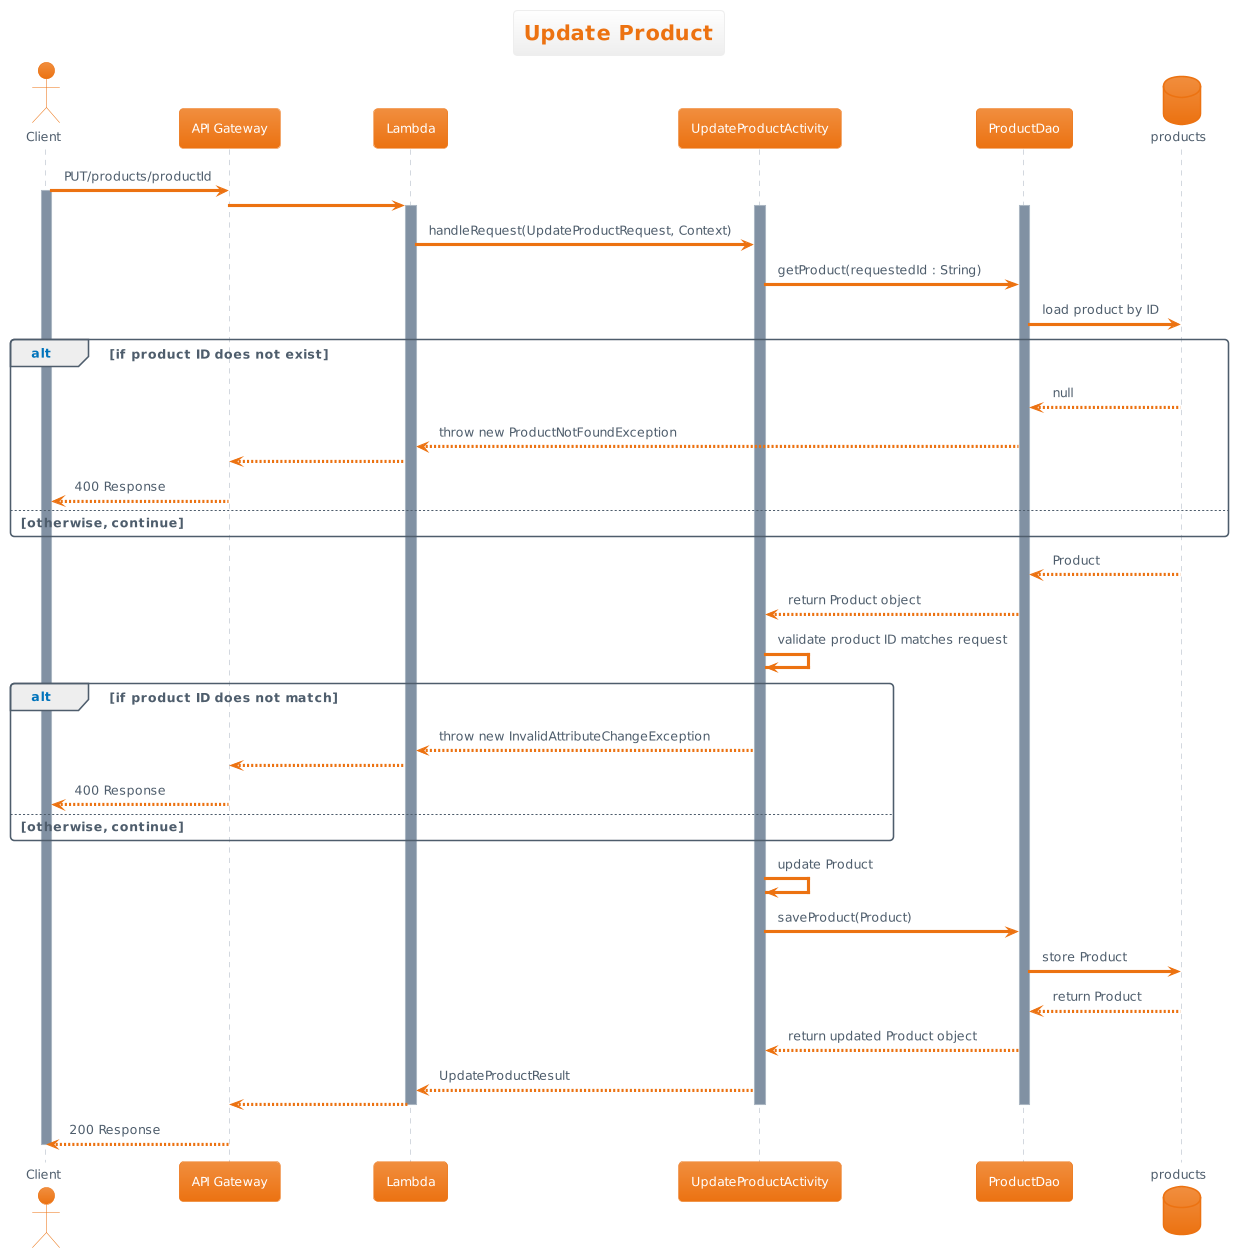

The diagram above was rendered by PlantUML. Its source (embedded in the PNG):
@startuml
!theme aws-orange
title Update Product

actor Client
participant "API Gateway" as APIGateway
participant Lambda
participant UpdateProductActivity
participant ProductDao
database products

Client -> APIGateway : PUT/products/productId
activate Client
APIGateway -> Lambda
activate Lambda
activate UpdateProductActivity
activate ProductDao
Lambda -> UpdateProductActivity : handleRequest(UpdateProductRequest, Context)
UpdateProductActivity -> ProductDao : getProduct(requestedId : String)
ProductDao -> products : load product by ID

alt if product ID does not exist
 ProductDao <-- products : null
 Lambda <-- ProductDao : throw new ProductNotFoundException
 APIGateway <-- Lambda
 Client <-- APIGateway : 400 Response
else otherwise, continue
end

ProductDao <-- products : Product
UpdateProductActivity <-- ProductDao : return Product object
UpdateProductActivity -> UpdateProductActivity : validate product ID matches request

alt if product ID does not match
 Lambda <-- UpdateProductActivity : throw new InvalidAttributeChangeException
 APIGateway <-- Lambda
 Client <-- APIGateway : 400 Response
else otherwise, continue
end 

UpdateProductActivity -> UpdateProductActivity : update Product
UpdateProductActivity -> ProductDao : saveProduct(Product)
ProductDao -> products : store Product
ProductDao <-- products : return Product
UpdateProductActivity <-- ProductDao : return updated Product object
Lambda <-- UpdateProductActivity : UpdateProductResult
APIGateway <-- Lambda
deactivate ProductDao
deactivate UpdateProductActivity
deactivate Lambda
Client <-- APIGateway : 200 Response
deactivate Client
@enduml